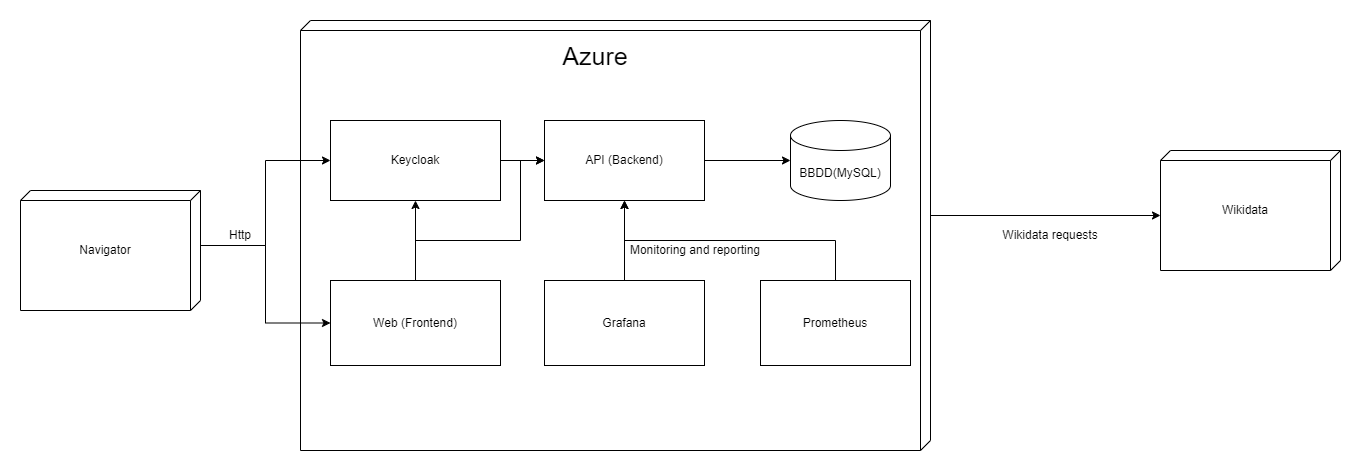

The diagram above was exported from draw.io. Its source (the exported page's mxGraphModel, read from the mxfile embedded in the PNG):
<mxGraphModel dx="2261" dy="772" grid="1" gridSize="10" guides="1" tooltips="1" connect="1" arrows="1" fold="1" page="1" pageScale="1" pageWidth="827" pageHeight="1169" math="0" shadow="0">
  <root>
    <mxCell id="0" />
    <mxCell id="1" parent="0" />
    <mxCell id="RlZ1daixrB2TEp7D1X57-4" value="" style="verticalAlign=top;align=left;spacingTop=8;spacingLeft=2;spacingRight=12;shape=cube;size=10;direction=south;fontStyle=4;html=1;whiteSpace=wrap;" vertex="1" parent="1">
      <mxGeometry x="90" y="110" width="630" height="430" as="geometry" />
    </mxCell>
    <mxCell id="RlZ1daixrB2TEp7D1X57-24" style="edgeStyle=orthogonalEdgeStyle;rounded=0;orthogonalLoop=1;jettySize=auto;html=1;exitX=0;exitY=0;exitDx=55;exitDy=0;exitPerimeter=0;entryX=0;entryY=0.5;entryDx=0;entryDy=0;" edge="1" parent="1" target="RlZ1daixrB2TEp7D1X57-16">
      <mxGeometry relative="1" as="geometry">
        <mxPoint x="-15" y="335" as="sourcePoint" />
        <mxPoint x="125" y="412.9999999999999" as="targetPoint" />
        <Array as="points">
          <mxPoint x="55" y="335" />
          <mxPoint x="55" y="413" />
        </Array>
      </mxGeometry>
    </mxCell>
    <mxCell id="RlZ1daixrB2TEp7D1X57-27" style="edgeStyle=orthogonalEdgeStyle;rounded=0;orthogonalLoop=1;jettySize=auto;html=1;exitX=0;exitY=0;exitDx=55;exitDy=0;exitPerimeter=0;" edge="1" parent="1" source="RlZ1daixrB2TEp7D1X57-1" target="RlZ1daixrB2TEp7D1X57-18">
      <mxGeometry relative="1" as="geometry" />
    </mxCell>
    <mxCell id="RlZ1daixrB2TEp7D1X57-1" value="" style="verticalAlign=top;align=left;spacingTop=8;spacingLeft=2;spacingRight=12;shape=cube;size=10;direction=south;fontStyle=4;html=1;whiteSpace=wrap;" vertex="1" parent="1">
      <mxGeometry x="-190" y="280" width="180" height="120" as="geometry" />
    </mxCell>
    <mxCell id="RlZ1daixrB2TEp7D1X57-6" value="Navigator" style="text;html=1;align=center;verticalAlign=middle;whiteSpace=wrap;rounded=0;" vertex="1" parent="1">
      <mxGeometry x="-140" y="325" width="70" height="30" as="geometry" />
    </mxCell>
    <mxCell id="RlZ1daixrB2TEp7D1X57-8" style="edgeStyle=orthogonalEdgeStyle;rounded=0;orthogonalLoop=1;jettySize=auto;html=1;exitX=0;exitY=0;exitDx=195;exitDy=0;exitPerimeter=0;entryX=0;entryY=0;entryDx=65;entryDy=180;entryPerimeter=0;" edge="1" parent="1" source="RlZ1daixrB2TEp7D1X57-4" target="RlZ1daixrB2TEp7D1X57-2">
      <mxGeometry relative="1" as="geometry" />
    </mxCell>
    <mxCell id="RlZ1daixrB2TEp7D1X57-9" value="" style="group" vertex="1" connectable="0" parent="1">
      <mxGeometry x="950" y="240" width="180" height="120" as="geometry" />
    </mxCell>
    <mxCell id="RlZ1daixrB2TEp7D1X57-2" value="" style="verticalAlign=top;align=left;spacingTop=8;spacingLeft=2;spacingRight=12;shape=cube;size=10;direction=south;fontStyle=4;html=1;whiteSpace=wrap;" vertex="1" parent="RlZ1daixrB2TEp7D1X57-9">
      <mxGeometry width="180" height="120" as="geometry" />
    </mxCell>
    <mxCell id="RlZ1daixrB2TEp7D1X57-7" value="Wikidata" style="text;html=1;align=center;verticalAlign=middle;whiteSpace=wrap;rounded=0;" vertex="1" parent="RlZ1daixrB2TEp7D1X57-9">
      <mxGeometry x="50" y="45" width="70" height="30" as="geometry" />
    </mxCell>
    <mxCell id="RlZ1daixrB2TEp7D1X57-13" value="Wikidata requests" style="text;html=1;align=center;verticalAlign=middle;whiteSpace=wrap;rounded=0;" vertex="1" parent="1">
      <mxGeometry x="770" y="310" width="140" height="30" as="geometry" />
    </mxCell>
    <mxCell id="RlZ1daixrB2TEp7D1X57-14" value="&lt;font style=&quot;font-size: 25px;&quot;&gt;Azure&lt;/font&gt;" style="text;html=1;align=center;verticalAlign=middle;whiteSpace=wrap;rounded=0;" vertex="1" parent="1">
      <mxGeometry x="290" y="120" width="190" height="50" as="geometry" />
    </mxCell>
    <mxCell id="RlZ1daixrB2TEp7D1X57-22" value="" style="edgeStyle=orthogonalEdgeStyle;rounded=0;orthogonalLoop=1;jettySize=auto;html=1;" edge="1" parent="1" source="RlZ1daixrB2TEp7D1X57-15" target="RlZ1daixrB2TEp7D1X57-17">
      <mxGeometry relative="1" as="geometry" />
    </mxCell>
    <mxCell id="RlZ1daixrB2TEp7D1X57-15" value="API (Backend)" style="rounded=0;whiteSpace=wrap;html=1;" vertex="1" parent="1">
      <mxGeometry x="334" y="210" width="160" height="80" as="geometry" />
    </mxCell>
    <mxCell id="RlZ1daixrB2TEp7D1X57-32" style="edgeStyle=orthogonalEdgeStyle;rounded=0;orthogonalLoop=1;jettySize=auto;html=1;exitX=0.5;exitY=0;exitDx=0;exitDy=0;entryX=0.5;entryY=1;entryDx=0;entryDy=0;" edge="1" parent="1" source="RlZ1daixrB2TEp7D1X57-16" target="RlZ1daixrB2TEp7D1X57-18">
      <mxGeometry relative="1" as="geometry" />
    </mxCell>
    <mxCell id="RlZ1daixrB2TEp7D1X57-33" style="edgeStyle=orthogonalEdgeStyle;rounded=0;orthogonalLoop=1;jettySize=auto;html=1;exitX=0.5;exitY=0;exitDx=0;exitDy=0;entryX=0;entryY=0.5;entryDx=0;entryDy=0;" edge="1" parent="1" source="RlZ1daixrB2TEp7D1X57-16" target="RlZ1daixrB2TEp7D1X57-15">
      <mxGeometry relative="1" as="geometry">
        <Array as="points">
          <mxPoint x="205" y="330" />
          <mxPoint x="310" y="330" />
          <mxPoint x="310" y="250" />
        </Array>
      </mxGeometry>
    </mxCell>
    <mxCell id="RlZ1daixrB2TEp7D1X57-16" value="Web (Frontend)" style="rounded=0;whiteSpace=wrap;html=1;" vertex="1" parent="1">
      <mxGeometry x="120" y="370" width="170" height="85" as="geometry" />
    </mxCell>
    <mxCell id="RlZ1daixrB2TEp7D1X57-17" value="BBDD(MySQL)" style="shape=cylinder3;whiteSpace=wrap;html=1;boundedLbl=1;backgroundOutline=1;size=15;" vertex="1" parent="1">
      <mxGeometry x="580" y="210" width="100" height="80" as="geometry" />
    </mxCell>
    <mxCell id="RlZ1daixrB2TEp7D1X57-34" style="edgeStyle=orthogonalEdgeStyle;rounded=0;orthogonalLoop=1;jettySize=auto;html=1;exitX=1;exitY=0.5;exitDx=0;exitDy=0;entryX=0;entryY=0.5;entryDx=0;entryDy=0;" edge="1" parent="1" source="RlZ1daixrB2TEp7D1X57-18" target="RlZ1daixrB2TEp7D1X57-15">
      <mxGeometry relative="1" as="geometry" />
    </mxCell>
    <mxCell id="RlZ1daixrB2TEp7D1X57-18" value="Keycloak" style="rounded=0;whiteSpace=wrap;html=1;" vertex="1" parent="1">
      <mxGeometry x="120" y="210" width="170" height="80" as="geometry" />
    </mxCell>
    <mxCell id="RlZ1daixrB2TEp7D1X57-30" style="edgeStyle=orthogonalEdgeStyle;rounded=0;orthogonalLoop=1;jettySize=auto;html=1;exitX=0.5;exitY=0;exitDx=0;exitDy=0;entryX=0.5;entryY=1;entryDx=0;entryDy=0;" edge="1" parent="1" source="RlZ1daixrB2TEp7D1X57-19" target="RlZ1daixrB2TEp7D1X57-15">
      <mxGeometry relative="1" as="geometry" />
    </mxCell>
    <mxCell id="RlZ1daixrB2TEp7D1X57-19" value="Prometheus&lt;span style=&quot;color: rgba(0, 0, 0, 0); font-family: monospace; font-size: 0px; text-align: start; text-wrap: nowrap;&quot;&gt;%3CmxGraphModel%3E%3Croot%3E%3CmxCell%20id%3D%220%22%2F%3E%3CmxCell%20id%3D%221%22%20parent%3D%220%22%2F%3E%3CmxCell%20id%3D%222%22%20value%3D%22Web%20(Frontend)%22%20style%3D%22rounded%3D0%3BwhiteSpace%3Dwrap%3Bhtml%3D1%3B%22%20vertex%3D%221%22%20parent%3D%221%22%3E%3CmxGeometry%20x%3D%22130%22%20y%3D%22345%22%20width%3D%22120%22%20height%3D%2260%22%20as%3D%22geometry%22%2F%3E%3C%2FmxCell%3E%3C%2Froot%3E%3C%2FmxGraphModel%3E&lt;/span&gt;&lt;span style=&quot;color: rgba(0, 0, 0, 0); font-family: monospace; font-size: 0px; text-align: start; text-wrap: nowrap;&quot;&gt;%3CmxGraphModel%3E%3Croot%3E%3CmxCell%20id%3D%220%22%2F%3E%3CmxCell%20id%3D%221%22%20parent%3D%220%22%2F%3E%3CmxCell%20id%3D%222%22%20value%3D%22Web%20(Frontend)%22%20style%3D%22rounded%3D0%3BwhiteSpace%3Dwrap%3Bhtml%3D1%3B%22%20vertex%3D%221%22%20parent%3D%221%22%3E%3CmxGeometry%20x%3D%22130%22%20y%3D%22345%22%20width%3D%22120%22%20height%3D%2260%22%20as%3D%22geometry%22%2F%3E%3C%2FmxCell%3E%3C%2Froot%3E%3C%2FmxGraphModel%3E&lt;/span&gt;" style="rounded=0;whiteSpace=wrap;html=1;" vertex="1" parent="1">
      <mxGeometry x="550" y="370" width="150" height="85" as="geometry" />
    </mxCell>
    <mxCell id="RlZ1daixrB2TEp7D1X57-29" style="edgeStyle=orthogonalEdgeStyle;rounded=0;orthogonalLoop=1;jettySize=auto;html=1;exitX=0.5;exitY=0;exitDx=0;exitDy=0;entryX=0.5;entryY=1;entryDx=0;entryDy=0;" edge="1" parent="1" source="RlZ1daixrB2TEp7D1X57-20" target="RlZ1daixrB2TEp7D1X57-15">
      <mxGeometry relative="1" as="geometry" />
    </mxCell>
    <mxCell id="RlZ1daixrB2TEp7D1X57-20" value="Grafana" style="rounded=0;whiteSpace=wrap;html=1;" vertex="1" parent="1">
      <mxGeometry x="334" y="370" width="160" height="85" as="geometry" />
    </mxCell>
    <mxCell id="RlZ1daixrB2TEp7D1X57-25" value="Http" style="text;html=1;align=center;verticalAlign=middle;whiteSpace=wrap;rounded=0;" vertex="1" parent="1">
      <mxGeometry y="310" width="60" height="30" as="geometry" />
    </mxCell>
    <mxCell id="RlZ1daixrB2TEp7D1X57-31" value="Monitoring and reporting" style="text;html=1;align=center;verticalAlign=middle;whiteSpace=wrap;rounded=0;" vertex="1" parent="1">
      <mxGeometry x="400" y="325" width="170" height="30" as="geometry" />
    </mxCell>
  </root>
</mxGraphModel>